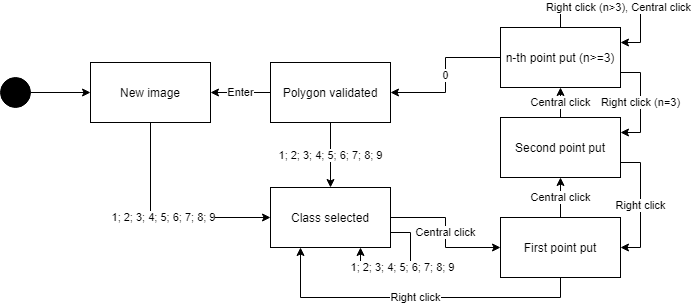

The diagram above was exported from draw.io. Its source (the exported page's mxGraphModel, read from the mxfile embedded in the PNG):
<mxGraphModel dx="761" dy="713" grid="1" gridSize="10" guides="1" tooltips="1" connect="1" arrows="1" fold="1" page="1" pageScale="1" pageWidth="827" pageHeight="1169" math="0" shadow="0">
  <root>
    <mxCell id="0" />
    <mxCell id="1" parent="0" />
    <mxCell id="M3yAnqMbQjvVBi93eWbo-15" value="1; 2; 3; 4; 5; 6; 7; 8; 9" style="edgeStyle=orthogonalEdgeStyle;rounded=0;orthogonalLoop=1;jettySize=auto;html=1;exitX=0.5;exitY=1;exitDx=0;exitDy=0;entryX=0;entryY=0.5;entryDx=0;entryDy=0;" edge="1" parent="1" source="M3yAnqMbQjvVBi93eWbo-1" target="M3yAnqMbQjvVBi93eWbo-10">
      <mxGeometry relative="1" as="geometry" />
    </mxCell>
    <mxCell id="M3yAnqMbQjvVBi93eWbo-1" value="New image" style="rounded=0;whiteSpace=wrap;html=1;" vertex="1" parent="1">
      <mxGeometry x="140" y="115" width="120" height="60" as="geometry" />
    </mxCell>
    <mxCell id="M3yAnqMbQjvVBi93eWbo-8" style="edgeStyle=orthogonalEdgeStyle;rounded=0;orthogonalLoop=1;jettySize=auto;html=1;exitX=1;exitY=0.5;exitDx=0;exitDy=0;entryX=0;entryY=0.5;entryDx=0;entryDy=0;" edge="1" parent="1" source="M3yAnqMbQjvVBi93eWbo-6" target="M3yAnqMbQjvVBi93eWbo-1">
      <mxGeometry relative="1" as="geometry" />
    </mxCell>
    <mxCell id="M3yAnqMbQjvVBi93eWbo-6" value="" style="shape=mxgraph.bpmn.shape;html=1;verticalLabelPosition=bottom;labelBackgroundColor=#ffffff;verticalAlign=top;align=center;perimeter=ellipsePerimeter;outlineConnect=0;outline=standard;symbol=general;fillColor=#000000;" vertex="1" parent="1">
      <mxGeometry x="50" y="130" width="30" height="30" as="geometry" />
    </mxCell>
    <mxCell id="M3yAnqMbQjvVBi93eWbo-12" value="1; 2; 3; 4; 5; 6; 7; 8; 9" style="edgeStyle=orthogonalEdgeStyle;rounded=0;orthogonalLoop=1;jettySize=auto;html=1;exitX=0.5;exitY=1;exitDx=0;exitDy=0;entryX=0.5;entryY=0;entryDx=0;entryDy=0;" edge="1" parent="1" source="M3yAnqMbQjvVBi93eWbo-9" target="M3yAnqMbQjvVBi93eWbo-10">
      <mxGeometry relative="1" as="geometry" />
    </mxCell>
    <mxCell id="M3yAnqMbQjvVBi93eWbo-16" value="Enter" style="edgeStyle=orthogonalEdgeStyle;rounded=0;orthogonalLoop=1;jettySize=auto;html=1;exitX=0;exitY=0.5;exitDx=0;exitDy=0;entryX=1;entryY=0.5;entryDx=0;entryDy=0;" edge="1" parent="1" source="M3yAnqMbQjvVBi93eWbo-9" target="M3yAnqMbQjvVBi93eWbo-1">
      <mxGeometry relative="1" as="geometry" />
    </mxCell>
    <mxCell id="M3yAnqMbQjvVBi93eWbo-9" value="Polygon validated" style="rounded=0;whiteSpace=wrap;html=1;" vertex="1" parent="1">
      <mxGeometry x="320" y="115" width="120" height="60" as="geometry" />
    </mxCell>
    <mxCell id="M3yAnqMbQjvVBi93eWbo-18" value="Central click" style="edgeStyle=orthogonalEdgeStyle;rounded=0;orthogonalLoop=1;jettySize=auto;html=1;exitX=1;exitY=0.5;exitDx=0;exitDy=0;entryX=0;entryY=0.5;entryDx=0;entryDy=0;" edge="1" parent="1" source="M3yAnqMbQjvVBi93eWbo-10" target="M3yAnqMbQjvVBi93eWbo-17">
      <mxGeometry relative="1" as="geometry" />
    </mxCell>
    <mxCell id="M3yAnqMbQjvVBi93eWbo-10" value="Class selected" style="rounded=0;whiteSpace=wrap;html=1;" vertex="1" parent="1">
      <mxGeometry x="320" y="240" width="120" height="60" as="geometry" />
    </mxCell>
    <mxCell id="M3yAnqMbQjvVBi93eWbo-13" value="1; 2; 3; 4; 5; 6; 7; 8; 9" style="edgeStyle=orthogonalEdgeStyle;rounded=0;orthogonalLoop=1;jettySize=auto;html=1;exitX=1;exitY=0.75;exitDx=0;exitDy=0;entryX=0.75;entryY=1;entryDx=0;entryDy=0;" edge="1" parent="1" source="M3yAnqMbQjvVBi93eWbo-10" target="M3yAnqMbQjvVBi93eWbo-10">
      <mxGeometry relative="1" as="geometry">
        <mxPoint x="420" y="300" as="targetPoint" />
        <Array as="points">
          <mxPoint x="460" y="285" />
          <mxPoint x="460" y="320" />
          <mxPoint x="410" y="320" />
        </Array>
      </mxGeometry>
    </mxCell>
    <mxCell id="M3yAnqMbQjvVBi93eWbo-23" value="Central click" style="edgeStyle=orthogonalEdgeStyle;rounded=0;orthogonalLoop=1;jettySize=auto;html=1;exitX=0.5;exitY=0;exitDx=0;exitDy=0;entryX=0.5;entryY=1;entryDx=0;entryDy=0;" edge="1" parent="1" source="M3yAnqMbQjvVBi93eWbo-17" target="M3yAnqMbQjvVBi93eWbo-21">
      <mxGeometry relative="1" as="geometry" />
    </mxCell>
    <mxCell id="M3yAnqMbQjvVBi93eWbo-31" value="Right click" style="edgeStyle=orthogonalEdgeStyle;rounded=0;orthogonalLoop=1;jettySize=auto;html=1;exitX=0.5;exitY=1;exitDx=0;exitDy=0;entryX=0.25;entryY=1;entryDx=0;entryDy=0;" edge="1" parent="1" source="M3yAnqMbQjvVBi93eWbo-17" target="M3yAnqMbQjvVBi93eWbo-10">
      <mxGeometry relative="1" as="geometry" />
    </mxCell>
    <mxCell id="M3yAnqMbQjvVBi93eWbo-17" value="First point put" style="rounded=0;whiteSpace=wrap;html=1;" vertex="1" parent="1">
      <mxGeometry x="550" y="270" width="120" height="60" as="geometry" />
    </mxCell>
    <mxCell id="M3yAnqMbQjvVBi93eWbo-25" value="Right click" style="edgeStyle=orthogonalEdgeStyle;rounded=0;orthogonalLoop=1;jettySize=auto;html=1;exitX=1;exitY=0.75;exitDx=0;exitDy=0;entryX=1;entryY=0.5;entryDx=0;entryDy=0;" edge="1" parent="1" source="M3yAnqMbQjvVBi93eWbo-21" target="M3yAnqMbQjvVBi93eWbo-17">
      <mxGeometry relative="1" as="geometry" />
    </mxCell>
    <mxCell id="M3yAnqMbQjvVBi93eWbo-29" value="Central click" style="edgeStyle=orthogonalEdgeStyle;rounded=0;orthogonalLoop=1;jettySize=auto;html=1;exitX=0.5;exitY=0;exitDx=0;exitDy=0;entryX=0.5;entryY=1;entryDx=0;entryDy=0;" edge="1" parent="1" source="M3yAnqMbQjvVBi93eWbo-21" target="M3yAnqMbQjvVBi93eWbo-22">
      <mxGeometry relative="1" as="geometry" />
    </mxCell>
    <mxCell id="M3yAnqMbQjvVBi93eWbo-21" value="Second point put" style="rounded=0;whiteSpace=wrap;html=1;" vertex="1" parent="1">
      <mxGeometry x="550" y="170" width="120" height="60" as="geometry" />
    </mxCell>
    <mxCell id="M3yAnqMbQjvVBi93eWbo-27" value="Right click (n=3)" style="edgeStyle=orthogonalEdgeStyle;rounded=0;orthogonalLoop=1;jettySize=auto;html=1;exitX=1;exitY=0.75;exitDx=0;exitDy=0;entryX=1;entryY=0.25;entryDx=0;entryDy=0;" edge="1" parent="1" source="M3yAnqMbQjvVBi93eWbo-22" target="M3yAnqMbQjvVBi93eWbo-21">
      <mxGeometry relative="1" as="geometry" />
    </mxCell>
    <mxCell id="M3yAnqMbQjvVBi93eWbo-30" value="0" style="edgeStyle=orthogonalEdgeStyle;rounded=0;orthogonalLoop=1;jettySize=auto;html=1;exitX=0;exitY=0.5;exitDx=0;exitDy=0;entryX=1;entryY=0.5;entryDx=0;entryDy=0;" edge="1" parent="1" source="M3yAnqMbQjvVBi93eWbo-22" target="M3yAnqMbQjvVBi93eWbo-9">
      <mxGeometry relative="1" as="geometry" />
    </mxCell>
    <mxCell id="M3yAnqMbQjvVBi93eWbo-22" value="n-th point put (n&amp;gt;=3)" style="rounded=0;whiteSpace=wrap;html=1;" vertex="1" parent="1">
      <mxGeometry x="550" y="80" width="120" height="60" as="geometry" />
    </mxCell>
    <mxCell id="M3yAnqMbQjvVBi93eWbo-28" value="Right click (n&amp;gt;3), Central click" style="edgeStyle=orthogonalEdgeStyle;rounded=0;orthogonalLoop=1;jettySize=auto;html=1;exitX=0.5;exitY=0;exitDx=0;exitDy=0;entryX=1;entryY=0.25;entryDx=0;entryDy=0;" edge="1" parent="1" source="M3yAnqMbQjvVBi93eWbo-22" target="M3yAnqMbQjvVBi93eWbo-22">
      <mxGeometry relative="1" as="geometry" />
    </mxCell>
  </root>
</mxGraphModel>